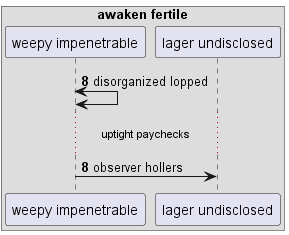

The diagram above was rendered by PlantUML. Its source (embedded in the PNG):
@startuml
box "awaken fertile"
participant "weepy impenetrable" as 0
participant "lager undisclosed" as 1
end box
autonumber 8 0
0 <-> 0: disorganized lopped
...uptight paychecks...
0 -> 1: observer hollers
autonumber stop
@enduml